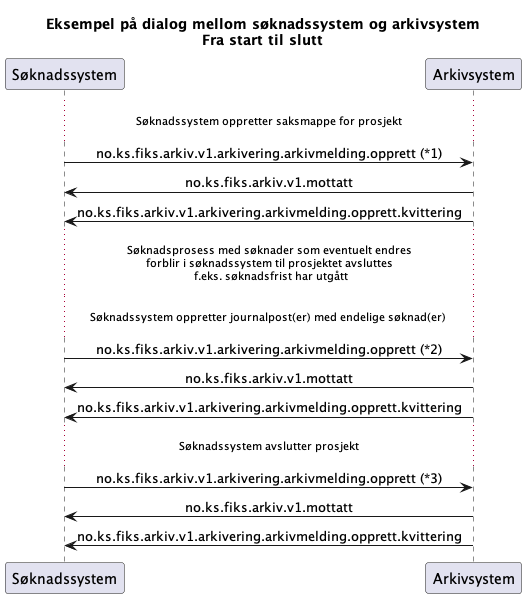

The diagram above was rendered by PlantUML. Its source (embedded in the PNG):
@startuml
skinparam sequenceMessageAlign center 

title "Eksempel på dialog mellom søknadssystem og arkivsystem\nFra start til slutt"


participant Søknadssystem as "Søknadssystem"
participant Arkivsystem as "Arkivsystem"

...Søknadssystem oppretter saksmappe for prosjekt...
Søknadssystem -> Arkivsystem : no.ks.fiks.arkiv.v1.arkivering.arkivmelding.opprett (*1)
Søknadssystem <- Arkivsystem : no.ks.fiks.arkiv.v1.mottatt
Søknadssystem <- Arkivsystem : no.ks.fiks.arkiv.v1.arkivering.arkivmelding.opprett.kvittering

... Søknadsprosess med søknader som eventuelt endres \n forblir i søknadssystem til prosjektet avsluttes \n f.eks. søknadsfrist har utgått... 

...Søknadssystem oppretter journalpost(er) med endelige søknad(er) ...
Søknadssystem -> Arkivsystem : no.ks.fiks.arkiv.v1.arkivering.arkivmelding.opprett (*2)
Søknadssystem <- Arkivsystem : no.ks.fiks.arkiv.v1.mottatt
Søknadssystem <- Arkivsystem : no.ks.fiks.arkiv.v1.arkivering.arkivmelding.opprett.kvittering

...Søknadssystem avslutter prosjekt...
Søknadssystem -> Arkivsystem : no.ks.fiks.arkiv.v1.arkivering.arkivmelding.opprett (*3)
Søknadssystem <- Arkivsystem : no.ks.fiks.arkiv.v1.mottatt
Søknadssystem <- Arkivsystem : no.ks.fiks.arkiv.v1.arkivering.arkivmelding.opprett.kvittering

@enduml